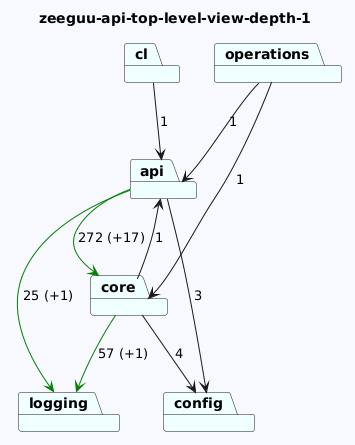

The diagram above was rendered by PlantUML. Its source (embedded in the PNG):
@startuml
skinparam backgroundColor GhostWhite
title zeeguu-api-top-level-view-depth-1
package "logging" #Azure
package "api" #Azure
package "config" #Azure
package "core" #Azure
package "cl" #Azure
package "operations" #Azure

"api"-->"config"  : 3
"api"-->"logging" #Green : 25 (+1)
"api"-->"core" #Green : 272 (+17)

"core"-->"logging" #Green : 57 (+1)
"core"-->"api"  : 1
"core"-->"config"  : 4
"cl"-->"api"  : 1
"operations"-->"api"  : 1
"operations"-->"core"  : 1
@enduml